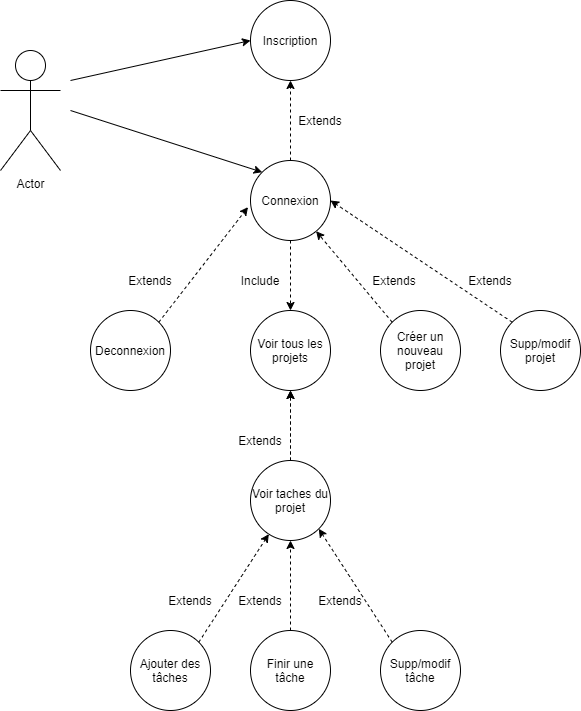

The diagram above was exported from draw.io. Its source (the exported page's mxGraphModel, read from the mxfile embedded in the PNG):
<mxGraphModel dx="1182" dy="732" grid="1" gridSize="10" guides="1" tooltips="1" connect="1" arrows="1" fold="1" page="1" pageScale="1" pageWidth="827" pageHeight="1169" math="0" shadow="0">
  <root>
    <mxCell id="0" />
    <mxCell id="1" parent="0" />
    <mxCell id="-F8t5QIBCHk_YSPCljQ7-1" value="Connexion" style="ellipse;whiteSpace=wrap;html=1;" vertex="1" parent="1">
      <mxGeometry x="290" y="220" width="80" height="80" as="geometry" />
    </mxCell>
    <mxCell id="-F8t5QIBCHk_YSPCljQ7-2" value="Deconnexion" style="ellipse;whiteSpace=wrap;html=1;" vertex="1" parent="1">
      <mxGeometry x="130" y="370" width="80" height="80" as="geometry" />
    </mxCell>
    <mxCell id="-F8t5QIBCHk_YSPCljQ7-3" value="Voir tous les projets" style="ellipse;whiteSpace=wrap;html=1;" vertex="1" parent="1">
      <mxGeometry x="290" y="370" width="80" height="80" as="geometry" />
    </mxCell>
    <mxCell id="-F8t5QIBCHk_YSPCljQ7-4" value="" style="edgeStyle=orthogonalEdgeStyle;rounded=0;orthogonalLoop=1;jettySize=auto;html=1;dashed=1;strokeColor=#000000;" edge="1" parent="1" source="-F8t5QIBCHk_YSPCljQ7-6" target="-F8t5QIBCHk_YSPCljQ7-3">
      <mxGeometry relative="1" as="geometry" />
    </mxCell>
    <mxCell id="-F8t5QIBCHk_YSPCljQ7-5" value="" style="edgeStyle=orthogonalEdgeStyle;rounded=0;orthogonalLoop=1;jettySize=auto;html=1;dashed=1;strokeColor=#000000;" edge="1" parent="1" source="-F8t5QIBCHk_YSPCljQ7-6" target="-F8t5QIBCHk_YSPCljQ7-3">
      <mxGeometry relative="1" as="geometry" />
    </mxCell>
    <mxCell id="-F8t5QIBCHk_YSPCljQ7-6" value="Voir taches du projet" style="ellipse;whiteSpace=wrap;html=1;" vertex="1" parent="1">
      <mxGeometry x="290" y="520" width="80" height="80" as="geometry" />
    </mxCell>
    <mxCell id="-F8t5QIBCHk_YSPCljQ7-10" value="" style="endArrow=none;dashed=1;html=1;exitX=0.963;exitY=0.188;exitDx=0;exitDy=0;exitPerimeter=0;entryX=0.5;entryY=1;entryDx=0;entryDy=0;strokeColor=none;startArrow=none;" edge="1" parent="1" source="-F8t5QIBCHk_YSPCljQ7-16">
      <mxGeometry width="50" height="50" relative="1" as="geometry">
        <mxPoint x="400" y="410" as="sourcePoint" />
        <mxPoint x="382.9999999999998" y="330" as="targetPoint" />
      </mxGeometry>
    </mxCell>
    <mxCell id="-F8t5QIBCHk_YSPCljQ7-11" value="" style="endArrow=classic;html=1;strokeColor=#000000;dashed=1;exitX=0.5;exitY=1;exitDx=0;exitDy=0;entryX=0.5;entryY=0;entryDx=0;entryDy=0;" edge="1" parent="1" source="-F8t5QIBCHk_YSPCljQ7-1" target="-F8t5QIBCHk_YSPCljQ7-3">
      <mxGeometry width="50" height="50" relative="1" as="geometry">
        <mxPoint x="382.9999999999998" y="330" as="sourcePoint" />
        <mxPoint x="380" y="440" as="targetPoint" />
      </mxGeometry>
    </mxCell>
    <mxCell id="-F8t5QIBCHk_YSPCljQ7-12" value="" style="endArrow=classic;html=1;strokeColor=#000000;dashed=1;exitX=1;exitY=0;exitDx=0;exitDy=0;entryX=-0.031;entryY=0.583;entryDx=0;entryDy=0;entryPerimeter=0;" edge="1" parent="1" source="-F8t5QIBCHk_YSPCljQ7-2" target="-F8t5QIBCHk_YSPCljQ7-1">
      <mxGeometry width="50" height="50" relative="1" as="geometry">
        <mxPoint x="390" y="320" as="sourcePoint" />
        <mxPoint x="354.71572875254674" y="318.28427124745326" as="targetPoint" />
      </mxGeometry>
    </mxCell>
    <mxCell id="-F8t5QIBCHk_YSPCljQ7-17" value="Extends" style="text;html=1;strokeColor=none;fillColor=none;align=center;verticalAlign=middle;whiteSpace=wrap;rounded=0;dashed=1;" vertex="1" parent="1">
      <mxGeometry x="170" y="330" width="40" height="20" as="geometry" />
    </mxCell>
    <mxCell id="-F8t5QIBCHk_YSPCljQ7-21" value="Extends" style="text;html=1;strokeColor=none;fillColor=none;align=center;verticalAlign=middle;whiteSpace=wrap;rounded=0;dashed=1;" vertex="1" parent="1">
      <mxGeometry x="280" y="490" width="40" height="20" as="geometry" />
    </mxCell>
    <mxCell id="-F8t5QIBCHk_YSPCljQ7-23" value="Actor" style="shape=umlActor;verticalLabelPosition=bottom;verticalAlign=top;html=1;outlineConnect=0;" vertex="1" parent="1">
      <mxGeometry x="40" y="110" width="60" height="120" as="geometry" />
    </mxCell>
    <mxCell id="-F8t5QIBCHk_YSPCljQ7-24" value="Inscription" style="ellipse;whiteSpace=wrap;html=1;aspect=fixed;" vertex="1" parent="1">
      <mxGeometry x="290" y="60" width="80" height="80" as="geometry" />
    </mxCell>
    <mxCell id="-F8t5QIBCHk_YSPCljQ7-25" value="" style="endArrow=classic;html=1;entryX=0;entryY=0.5;entryDx=0;entryDy=0;" edge="1" parent="1" target="-F8t5QIBCHk_YSPCljQ7-24">
      <mxGeometry width="50" height="50" relative="1" as="geometry">
        <mxPoint x="110" y="140" as="sourcePoint" />
        <mxPoint x="560" y="290" as="targetPoint" />
      </mxGeometry>
    </mxCell>
    <mxCell id="-F8t5QIBCHk_YSPCljQ7-26" value="" style="endArrow=classic;html=1;strokeColor=#000000;dashed=1;entryX=0.5;entryY=1;entryDx=0;entryDy=0;" edge="1" parent="1" source="-F8t5QIBCHk_YSPCljQ7-1" target="-F8t5QIBCHk_YSPCljQ7-24">
      <mxGeometry width="50" height="50" relative="1" as="geometry">
        <mxPoint x="330" y="191" as="sourcePoint" />
        <mxPoint x="364.71572875254674" y="328.28427124745326" as="targetPoint" />
      </mxGeometry>
    </mxCell>
    <mxCell id="-F8t5QIBCHk_YSPCljQ7-27" value="Extends" style="text;html=1;strokeColor=none;fillColor=none;align=center;verticalAlign=middle;whiteSpace=wrap;rounded=0;dashed=1;" vertex="1" parent="1">
      <mxGeometry x="340" y="170" width="40" height="20" as="geometry" />
    </mxCell>
    <mxCell id="-F8t5QIBCHk_YSPCljQ7-28" value="" style="endArrow=classic;html=1;entryX=0;entryY=0;entryDx=0;entryDy=0;" edge="1" parent="1" target="-F8t5QIBCHk_YSPCljQ7-1">
      <mxGeometry width="50" height="50" relative="1" as="geometry">
        <mxPoint x="110" y="170" as="sourcePoint" />
        <mxPoint x="540" y="390" as="targetPoint" />
      </mxGeometry>
    </mxCell>
    <mxCell id="-F8t5QIBCHk_YSPCljQ7-16" value="Include" style="text;html=1;strokeColor=none;fillColor=none;align=center;verticalAlign=middle;whiteSpace=wrap;rounded=0;dashed=1;" vertex="1" parent="1">
      <mxGeometry x="280" y="330" width="40" height="20" as="geometry" />
    </mxCell>
    <mxCell id="-F8t5QIBCHk_YSPCljQ7-33" value="" style="endArrow=none;dashed=1;html=1;exitX=0.963;exitY=0.188;exitDx=0;exitDy=0;exitPerimeter=0;entryX=0.5;entryY=1;entryDx=0;entryDy=0;strokeColor=none;" edge="1" parent="1" source="-F8t5QIBCHk_YSPCljQ7-2" target="-F8t5QIBCHk_YSPCljQ7-16">
      <mxGeometry width="50" height="50" relative="1" as="geometry">
        <mxPoint x="127.03999999999996" y="345.03999999999996" as="sourcePoint" />
        <mxPoint x="382.9999999999998" y="330" as="targetPoint" />
      </mxGeometry>
    </mxCell>
    <mxCell id="-F8t5QIBCHk_YSPCljQ7-34" value="Créer un nouveau projet" style="ellipse;whiteSpace=wrap;html=1;" vertex="1" parent="1">
      <mxGeometry x="420" y="370" width="80" height="80" as="geometry" />
    </mxCell>
    <mxCell id="-F8t5QIBCHk_YSPCljQ7-35" value="Supp/modif projet" style="ellipse;whiteSpace=wrap;html=1;" vertex="1" parent="1">
      <mxGeometry x="540" y="370" width="80" height="80" as="geometry" />
    </mxCell>
    <mxCell id="-F8t5QIBCHk_YSPCljQ7-36" value="" style="endArrow=classic;html=1;strokeColor=#000000;dashed=1;exitX=0;exitY=0;exitDx=0;exitDy=0;" edge="1" parent="1" source="-F8t5QIBCHk_YSPCljQ7-34" target="-F8t5QIBCHk_YSPCljQ7-1">
      <mxGeometry width="50" height="50" relative="1" as="geometry">
        <mxPoint x="188.28427124746213" y="371.71572875253787" as="sourcePoint" />
        <mxPoint x="297.52" y="276.64" as="targetPoint" />
      </mxGeometry>
    </mxCell>
    <mxCell id="-F8t5QIBCHk_YSPCljQ7-37" value="" style="endArrow=classic;html=1;strokeColor=#000000;dashed=1;entryX=1;entryY=0.5;entryDx=0;entryDy=0;exitX=0;exitY=0;exitDx=0;exitDy=0;" edge="1" parent="1" source="-F8t5QIBCHk_YSPCljQ7-35" target="-F8t5QIBCHk_YSPCljQ7-1">
      <mxGeometry width="50" height="50" relative="1" as="geometry">
        <mxPoint x="580" y="370" as="sourcePoint" />
        <mxPoint x="379.9954514147634" y="245.8376896586458" as="targetPoint" />
      </mxGeometry>
    </mxCell>
    <mxCell id="-F8t5QIBCHk_YSPCljQ7-39" value="Ajouter des tâches" style="ellipse;whiteSpace=wrap;html=1;" vertex="1" parent="1">
      <mxGeometry x="170" y="690" width="80" height="80" as="geometry" />
    </mxCell>
    <mxCell id="-F8t5QIBCHk_YSPCljQ7-40" value="Finir une tâche" style="ellipse;whiteSpace=wrap;html=1;" vertex="1" parent="1">
      <mxGeometry x="290" y="690" width="80" height="80" as="geometry" />
    </mxCell>
    <mxCell id="-F8t5QIBCHk_YSPCljQ7-41" value="Supp/modif tâche" style="ellipse;whiteSpace=wrap;html=1;" vertex="1" parent="1">
      <mxGeometry x="420" y="690" width="80" height="80" as="geometry" />
    </mxCell>
    <mxCell id="-F8t5QIBCHk_YSPCljQ7-43" value="Extends" style="text;html=1;strokeColor=none;fillColor=none;align=center;verticalAlign=middle;whiteSpace=wrap;rounded=0;dashed=1;" vertex="1" parent="1">
      <mxGeometry x="510" y="330" width="40" height="20" as="geometry" />
    </mxCell>
    <mxCell id="-F8t5QIBCHk_YSPCljQ7-44" value="Extends" style="text;html=1;strokeColor=none;fillColor=none;align=center;verticalAlign=middle;whiteSpace=wrap;rounded=0;dashed=1;" vertex="1" parent="1">
      <mxGeometry x="414" y="330" width="40" height="20" as="geometry" />
    </mxCell>
    <mxCell id="-F8t5QIBCHk_YSPCljQ7-45" value="" style="endArrow=classic;html=1;strokeColor=#000000;dashed=1;exitX=1;exitY=0;exitDx=0;exitDy=0;" edge="1" parent="1" source="-F8t5QIBCHk_YSPCljQ7-39" target="-F8t5QIBCHk_YSPCljQ7-6">
      <mxGeometry width="50" height="50" relative="1" as="geometry">
        <mxPoint x="160.76427124746212" y="689.9957287525378" as="sourcePoint" />
        <mxPoint x="260" y="574.92" as="targetPoint" />
      </mxGeometry>
    </mxCell>
    <mxCell id="-F8t5QIBCHk_YSPCljQ7-46" value="" style="endArrow=classic;html=1;strokeColor=#000000;dashed=1;exitX=0.5;exitY=0;exitDx=0;exitDy=0;entryX=0.5;entryY=1;entryDx=0;entryDy=0;" edge="1" parent="1" source="-F8t5QIBCHk_YSPCljQ7-40" target="-F8t5QIBCHk_YSPCljQ7-6">
      <mxGeometry width="50" height="50" relative="1" as="geometry">
        <mxPoint x="230" y="700" as="sourcePoint" />
        <mxPoint x="370" y="610" as="targetPoint" />
      </mxGeometry>
    </mxCell>
    <mxCell id="-F8t5QIBCHk_YSPCljQ7-47" value="" style="endArrow=classic;html=1;strokeColor=#000000;dashed=1;exitX=0;exitY=0;exitDx=0;exitDy=0;entryX=1;entryY=1;entryDx=0;entryDy=0;" edge="1" parent="1" source="-F8t5QIBCHk_YSPCljQ7-41" target="-F8t5QIBCHk_YSPCljQ7-6">
      <mxGeometry width="50" height="50" relative="1" as="geometry">
        <mxPoint x="340" y="700" as="sourcePoint" />
        <mxPoint x="340" y="610" as="targetPoint" />
      </mxGeometry>
    </mxCell>
    <mxCell id="-F8t5QIBCHk_YSPCljQ7-48" value="Extends" style="text;html=1;strokeColor=none;fillColor=none;align=center;verticalAlign=middle;whiteSpace=wrap;rounded=0;dashed=1;" vertex="1" parent="1">
      <mxGeometry x="210" y="650" width="40" height="20" as="geometry" />
    </mxCell>
    <mxCell id="-F8t5QIBCHk_YSPCljQ7-49" value="Extends" style="text;html=1;strokeColor=none;fillColor=none;align=center;verticalAlign=middle;whiteSpace=wrap;rounded=0;dashed=1;" vertex="1" parent="1">
      <mxGeometry x="360" y="650" width="40" height="20" as="geometry" />
    </mxCell>
    <mxCell id="-F8t5QIBCHk_YSPCljQ7-50" value="Extends" style="text;html=1;strokeColor=none;fillColor=none;align=center;verticalAlign=middle;whiteSpace=wrap;rounded=0;dashed=1;" vertex="1" parent="1">
      <mxGeometry x="280" y="650" width="40" height="20" as="geometry" />
    </mxCell>
  </root>
</mxGraphModel>